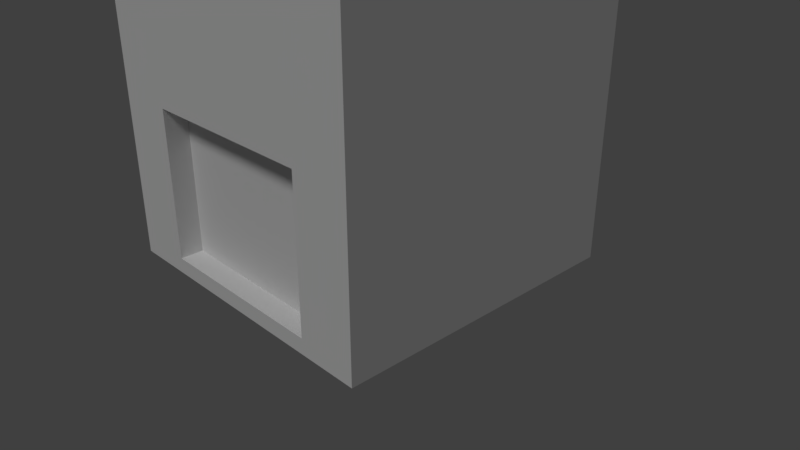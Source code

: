 # Source: Blend.blend  (saved by Blender 2.78.0; exported with 4.5.12 LTS)
import bpy
from mathutils import Matrix  # noqa: F401  (used for matrix-valued properties, if any)

bpy.ops.wm.read_factory_settings(use_empty=True)
scene = bpy.context.scene
scene.name = 'Scene'

# ---- collections
col_collection_1 = bpy.data.collections.new('Collection 1'); scene.collection.children.link(col_collection_1)
col_collection_5 = bpy.data.collections.new('Collection 5'); scene.collection.children.link(col_collection_5)

# ---- materials (node trees are filled in below, after node groups)
mat_tree2material = bpy.data.materials.new('Tree2Material')
mat_tree2material.alpha_threshold = 0.0
mat_tree2material.use_transparent_shadow = False
mat_tree2material.roughness = 0.5
mat_tree2material.specular_intensity = 0.0
mat_tree1material = bpy.data.materials.new('Tree1Material')
mat_tree1material.alpha_threshold = 0.0
mat_tree1material.use_transparent_shadow = False
mat_tree1material.roughness = 0.5
mat_tree1material.specular_intensity = 0.0
mat_towermaterial = bpy.data.materials.new('TowerMaterial')
mat_towermaterial.alpha_threshold = 0.0
mat_towermaterial.use_transparent_shadow = False
mat_towermaterial.roughness = 0.5
mat_towermaterial.specular_intensity = 0.0
mat_towermaterial.line_color = (0.0, 0.0, 0.0, 1.0)
mat_playercolor = bpy.data.materials.new('PlayerColor')
mat_playercolor.alpha_threshold = 0.0
mat_playercolor.use_transparent_shadow = False
mat_playercolor.diffuse_color = (0.504, 0.02376, 0.02376, 1.0)
mat_playercolor.roughness = 0.5
mat_playercolor.specular_intensity = 0.0
mat_hex = bpy.data.materials.new('Hex')
mat_hex.alpha_threshold = 0.0
mat_hex.use_transparent_shadow = False
mat_hex.roughness = 0.5
mat_hex.specular_intensity = 0.0
mat_stonematerial = bpy.data.materials.new('StoneMaterial')
mat_stonematerial.alpha_threshold = 0.0
mat_stonematerial.use_transparent_shadow = False
mat_stonematerial.roughness = 0.5
mat_stonematerial.specular_intensity = 0.0

# ---- material node trees

# ---- world
world_world = bpy.data.worlds.new('World'); scene.world = world_world
world_world.color = (0.05088, 0.05088, 0.05088)
world_world.use_sun_shadow = False
world_world.sun_shadow_jitter_overblur = 0.0
world_world.cycles.sampling_method = 'MANUAL'

# ---- cameras
cam_camera = bpy.data.cameras.new('Camera')
cam_camera.clip_end = 100.0
cam_camera.lens = 35.0
cam_camera.sensor_width = 32.0
cam_camera.sensor_height = 18.0
cam_camera.ortho_scale = 7.314
cam_camera.dof.focus_distance = 0.0
cam_camera.dof.aperture_fstop = 128.0

# ---- lights
light_lamp = bpy.data.lights.new('Lamp', 'SUN')
light_lamp.transmission_factor = 0.0
light_lamp.cutoff_distance = 30.0
light_lamp.angle = 0.1993
light_lamp.energy = 1.0
light_lamp.shadow_buffer_clip_start = 1.001
light_lamp.shadow_soft_size = 0.1
light_lamp.shadow_cascade_max_distance = 1000.0

# ---- meshes
me_cube_003 = bpy.data.meshes.new('Cube.003')
me_cube_003.from_pydata([(-0.15, -0.15, 0.0), (-0.15, -0.15, 1.136), (-0.15, 0.15, 0.0), (-0.15, 0.15, 1.136), (0.15, -0.15, 0.0), (0.15, -0.15, 1.136), (0.15, 0.15, 0.0), (0.15, 0.15, 1.136), (0.1289, 0.01505, 1.986), (0.1289, 0.2851, 1.986), (0.3989, 0.2851, 1.986), (0.3989, 0.01505, 1.986), (-0.3699, 0.02855, 2.676), (-0.3699, 0.2716, 2.676), (-0.1269, 0.2716, 2.676), (-0.1269, 0.02855, 2.676), (-0.5015, 0.3955, 3.242), (-0.5015, 0.5656, 3.242), (-0.3314, 0.5656, 3.242), (-0.3314, 0.3955, 3.242), (0.15, -0.08782, 1.695), (-0.15, -0.08782, 1.695), (0.3989, -0.135, 1.95), (0.1289, -0.135, 1.95), (0.15, -0.7321, 2.146), (-0.15, -0.7321, 2.146), (0.3989, -0.7793, 2.401), (0.1289, -0.7793, 2.401), (-0.15, 0.2713, 1.303), (-0.15, 0.2713, 1.044), (0.15, 0.2713, 1.044), (0.15, 0.2713, 1.303), (-0.075, 0.8752, 1.554), (-0.075, 0.8752, 1.425), (0.075, 0.8752, 1.425), (0.075, 0.8752, 1.554), (0.1289, 0.2851, 1.986), (0.3989, 0.2851, 1.986), (-0.3699, 0.2716, 2.676), (-0.1269, 0.2716, 2.676), (-0.2281, -0.1424, 1.613), (-0.2281, 0.1576, 1.613), (0.0509, 0.02263, 1.968), (0.0509, 0.2926, 1.968), (-0.3292, 0.0151, 1.93), (-0.3292, 0.1051, 1.93), (-0.2761, 0.06461, 2.054), (-0.2761, 0.1456, 2.054), (-0.9073, 0.0151, 1.993), (-0.9073, 0.1051, 1.993), (-0.8541, 0.06461, 2.117), (-0.8541, 0.1456, 2.117), (-0.8784, 2.484e-09, 1.624), (-0.5166, -0.2629, 1.901), (-1.017, -0.4253, 1.901), (-1.326, 2.484e-09, 1.901), (-1.017, 0.4253, 1.901), (-0.5166, 0.2629, 1.901), (-0.7402, -0.4253, 2.348), (-1.24, -0.2629, 2.348), (-1.24, 0.2629, 2.348), (-0.7402, 0.4253, 2.348), (-0.4312, 2.484e-09, 2.348), (-0.8784, 2.484e-09, 2.624), (-0.02063, 0.9796, 1.011), (0.3412, 0.7167, 1.288), (-0.1588, 0.5543, 1.288), (-0.4678, 0.9796, 1.288), (-0.1588, 1.405, 1.288), (0.3412, 1.242, 1.288), (0.1176, 0.5543, 1.735), (-0.3824, 0.7167, 1.735), (-0.3824, 1.242, 1.735), (0.1176, 1.405, 1.735), (0.4266, 0.9796, 1.735), (-0.02063, 0.9796, 2.011), (0.09143, -1.008, 1.578), (0.6341, -1.402, 1.993), (-0.1159, -1.646, 1.993), (-0.5794, -1.008, 1.993), (-0.1159, -0.3698, 1.993), (0.6341, -0.6135, 1.993), (0.2987, -1.646, 2.664), (-0.4513, -1.402, 2.664), (-0.4513, -0.6135, 2.664), (0.2987, -0.3698, 2.664), (0.7622, -1.008, 2.664), (0.09143, -1.008, 3.078), (-0.382, 0.2831, 2.321), (0.1607, -0.1112, 2.736), (-0.5893, -0.3549, 2.736), (-1.053, 0.2831, 2.736), (-0.5893, 0.9211, 2.736), (0.1607, 0.6774, 2.736), (-0.1747, -0.3549, 3.407), (-0.9247, -0.1112, 3.407), (-0.9247, 0.6774, 3.407), (-0.1747, 0.9211, 3.407), (0.2888, 0.2831, 3.407), (-0.382, 0.2831, 3.821)], [], [(0, 1, 3, 2), (7, 6, 30, 31), (6, 7, 5, 4), (4, 5, 1, 0), (2, 6, 4, 0), (9, 3, 41, 43), (8, 11, 15, 12), (11, 8, 23, 22), (7, 3, 9, 10), (5, 7, 10, 11), (15, 14, 18, 19), (9, 13, 38, 36), (11, 10, 14, 15), (9, 8, 12, 13), (18, 17, 16, 19), (13, 12, 16, 17), (12, 15, 19, 16), (14, 13, 17, 18), (20, 22, 26, 24), (1, 5, 20, 21), (5, 11, 22, 20), (8, 1, 21, 23), (25, 24, 26, 27), (22, 23, 27, 26), (23, 21, 25, 27), (21, 20, 24, 25), (31, 30, 34, 35), (6, 2, 29, 30), (3, 7, 31, 28), (2, 3, 28, 29), (33, 32, 35, 34), (30, 29, 33, 34), (28, 31, 35, 32), (29, 28, 32, 33), (37, 36, 38, 39), (10, 9, 36, 37), (14, 10, 37, 39), (13, 14, 39, 38), (43, 41, 45, 47), (3, 1, 40, 41), (1, 8, 42, 40), (8, 9, 43, 42), (44, 46, 50, 48), (42, 43, 47, 46), (40, 42, 46, 44), (41, 40, 44, 45), (49, 48, 50, 51), (45, 44, 48, 49), (47, 45, 49, 51), (46, 47, 51, 50), (52, 53, 54), (53, 52, 57), (52, 54, 55), (52, 55, 56), (52, 56, 57), (53, 57, 62), (54, 53, 58), (55, 54, 59), (56, 55, 60), (57, 56, 61), (53, 62, 58), (54, 58, 59), (55, 59, 60), (56, 60, 61), (57, 61, 62), (58, 62, 63), (59, 58, 63), (60, 59, 63), (61, 60, 63), (62, 61, 63), (64, 65, 66), (65, 64, 69), (64, 66, 67), (64, 67, 68), (64, 68, 69), (65, 69, 74), (66, 65, 70), (67, 66, 71), (68, 67, 72), (69, 68, 73), (65, 74, 70), (66, 70, 71), (67, 71, 72), (68, 72, 73), (69, 73, 74), (70, 74, 75), (71, 70, 75), (72, 71, 75), (73, 72, 75), (74, 73, 75), (76, 77, 78), (77, 76, 81), (76, 78, 79), (76, 79, 80), (76, 80, 81), (77, 81, 86), (78, 77, 82), (79, 78, 83), (80, 79, 84), (81, 80, 85), (77, 86, 82), (78, 82, 83), (79, 83, 84), (80, 84, 85), (81, 85, 86), (82, 86, 87), (83, 82, 87), (84, 83, 87), (85, 84, 87), (86, 85, 87), (88, 89, 90), (89, 88, 93), (88, 90, 91), (88, 91, 92), (88, 92, 93), (89, 93, 98), (90, 89, 94), (91, 90, 95), (92, 91, 96), (93, 92, 97), (89, 98, 94), (90, 94, 95), (91, 95, 96), (92, 96, 97), (93, 97, 98), (94, 98, 99), (95, 94, 99), (96, 95, 99), (97, 96, 99), (98, 97, 99)])
_uv = me_cube_003.uv_layers.new(name='UVMap')
_uv.uv.foreach_set('vector', [0.2096, 0.0, 0.2941, 0.1699, 0.2496, 0.1923, 0.1651, 0.02248, 0.1141, 0.3511, 0.09156, 0.5393, 0.09226, 0.3639, 0.09738, 0.321, 0.09156, 0.5393, 0.1141, 0.3511, 0.1635, 0.3571, 0.141, 0.5454, 0.7878, 0.3159, 0.7637, 0.5039, 0.7144, 0.4977, 0.7384, 0.3097, 0.3618, 0.2136, 0.4073, 0.2125, 0.4073, 0.2627, 0.3618, 0.2637, 0.6987, 0.4839, 0.5526, 0.4504, 0.6301, 0.4295, 0.6945, 0.4714, 0.9192, 0.2516, 0.9583, 0.2296, 0.9376, 0.3733, 0.9025, 0.3931, 0.7925, 0.9568, 0.7478, 0.9559, 0.7483, 0.9303, 0.7931, 0.9312, 0.5574, 0.5003, 0.5526, 0.4504, 0.6987, 0.4839, 0.703, 0.5288, 0.1635, 0.3571, 0.1141, 0.3511, 0.1096, 0.2044, 0.1541, 0.2098, 0.1635, 0.1019, 0.1234, 0.09698, 0.0854, 0.0, 0.1134, 0.003436, 0.0, 0.0, 0.0, 0.0, 0.0, 0.0, 0.0, 0.0, 0.1541, 0.2098, 0.1096, 0.2044, 0.1234, 0.09698, 0.1635, 0.1019, 0.5436, 0.8553, 0.4988, 0.8559, 0.5033, 0.7329, 0.5436, 0.7324, 0.3898, 0.2637, 0.3898, 0.2922, 0.3618, 0.2923, 0.3618, 0.2638, 0.5188, 0.8949, 0.5526, 0.8726, 0.5526, 0.9844, 0.529, 1.0, 0.9025, 0.3931, 0.9376, 0.3733, 0.9583, 0.4752, 0.9337, 0.4891, 0.9547, 0.1103, 0.9942, 0.118, 0.9942, 0.2173, 0.9665, 0.2119, 0.7006, 0.8582, 0.6681, 0.8251, 0.6681, 0.6936, 0.7006, 0.7268, 0.7144, 0.4977, 0.7637, 0.5039, 0.7523, 0.5972, 0.703, 0.591, 0.7637, 0.5039, 0.7878, 0.652, 0.7875, 0.6439, 0.7523, 0.5972, 0.1627, 0.7273, 0.1635, 0.8787, 0.1339, 0.7896, 0.1635, 0.7351, 0.3618, 0.3082, 0.3283, 0.2711, 0.3316, 0.2125, 0.3618, 0.2459, 0.7931, 0.9312, 0.7483, 0.9303, 0.7483, 0.831, 0.7931, 0.8319, 0.7483, 0.9303, 0.703, 0.9328, 0.703, 0.8335, 0.7483, 0.831, 0.6296, 0.8865, 0.6731, 0.8726, 0.6731, 0.981, 0.6296, 0.9949, 0.09738, 0.321, 0.09226, 0.3639, 0.0, 0.2896, 0.002561, 0.2682, 0.1121, 0.5455, 0.1618, 0.5454, 0.1618, 0.721, 0.1121, 0.7212, 0.4073, 0.2636, 0.4073, 0.2134, 0.4365, 0.2125, 0.4365, 0.2627, 0.1651, 0.02248, 0.2496, 0.1923, 0.2439, 0.2263, 0.2247, 0.1877, 0.3898, 0.2638, 0.4113, 0.2637, 0.4113, 0.2888, 0.3898, 0.2889, 0.9547, 0.0, 1.0, 0.005099, 1.0, 0.1103, 0.9773, 0.1078, 0.9935, 0.757, 0.9438, 0.757, 0.9569, 0.652, 0.9818, 0.652, 0.2247, 0.1877, 0.2439, 0.2263, 0.1731, 0.3097, 0.1635, 0.2903, 0.979, 0.9641, 0.9436, 0.9366, 0.9471, 0.7942, 0.979, 0.8189, 0.0, 0.0, 0.0, 0.0, 0.0, 0.0, 0.0, 0.0, 0.0, 0.0, 0.0, 0.0, 0.0, 0.0, 0.0, 0.0, 0.0, 0.0, 0.0, 0.0, 0.0, 0.0, 0.0, 0.0, 0.6945, 0.4714, 0.6301, 0.4295, 0.68, 0.4068, 0.7018, 0.4139, 0.2496, 0.1923, 0.2941, 0.1699, 0.3283, 0.2412, 0.2838, 0.2637, 0.7029, 0.6936, 0.5526, 0.6936, 0.5594, 0.6823, 0.632, 0.6561, 0.8741, 0.3058, 0.8297, 0.3031, 0.8295, 0.29, 0.874, 0.2928, 0.5852, 0.6239, 0.5622, 0.626, 0.5823, 0.5309, 0.6053, 0.5288, 0.874, 0.2928, 0.8295, 0.29, 0.8557, 0.2365, 0.8691, 0.2373, 0.632, 0.6561, 0.5594, 0.6823, 0.5622, 0.626, 0.5852, 0.6239, 0.2838, 0.2637, 0.3283, 0.2412, 0.3283, 0.2996, 0.3149, 0.3063, 0.4255, 0.286, 0.4113, 0.2906, 0.4127, 0.2679, 0.4255, 0.2637, 0.4365, 0.2125, 0.4514, 0.2128, 0.4514, 0.3056, 0.4365, 0.3054, 0.7018, 0.4139, 0.68, 0.4068, 0.6812, 0.3097, 0.703, 0.3169, 0.8691, 0.2373, 0.8557, 0.2365, 0.8608, 0.1397, 0.8741, 0.1405, 0.871, 0.8739, 0.8185, 0.8604, 0.8663, 0.7942, 0.8663, 0.7636, 0.8185, 0.716, 0.8712, 0.6757, 0.871, 0.8739, 0.8663, 0.7942, 0.9436, 0.8267, 0.871, 0.8739, 0.9436, 0.8267, 0.9436, 0.913, 0.871, 0.8739, 0.9436, 0.913, 0.8663, 0.9338, 0.8663, 0.7636, 0.8712, 0.6757, 0.9438, 0.724, 0.6296, 0.907, 0.6296, 0.992, 0.5568, 0.9548, 0.9131, 0.5597, 0.9152, 0.4891, 0.9878, 0.5158, 0.9152, 0.6315, 0.9131, 0.5597, 0.9878, 0.6038, 0.4411, 0.9937, 0.4444, 0.9123, 0.5176, 0.9595, 0.8663, 0.7636, 0.9438, 0.724, 0.9358, 0.7942, 0.6296, 0.907, 0.5568, 0.9548, 0.5526, 0.8726, 0.9131, 0.5597, 0.9878, 0.5158, 0.9878, 0.6038, 0.4444, 0.9123, 0.5176, 0.8741, 0.5176, 0.9595, 0.8712, 0.6757, 0.9438, 0.652, 0.9438, 0.724, 0.1338, 0.7865, 0.1338, 0.8743, 0.07028, 0.8333, 0.05112, 0.7589, 0.1338, 0.7865, 0.07028, 0.8333, 0.0, 0.8296, 0.05112, 0.7589, 0.07028, 0.8333, 0.05112, 0.9009, 0.0, 0.8296, 0.07028, 0.8333, 0.1338, 0.8743, 0.05112, 0.9009, 0.07028, 0.8333, 0.8821, 0.07979, 0.8295, 0.06622, 0.8773, 0.0, 0.8356, 0.6007, 0.7878, 0.5531, 0.8405, 0.5128, 0.8821, 0.07979, 0.8773, 0.0, 0.9547, 0.03254, 0.8821, 0.07979, 0.9547, 0.03254, 0.9547, 0.1189, 0.8821, 0.07979, 0.9547, 0.1189, 0.8773, 0.1397, 0.8356, 0.6007, 0.8405, 0.5128, 0.9131, 0.5611, 0.3551, 0.904, 0.3551, 0.989, 0.2823, 0.9517, 0.2781, 0.7978, 0.2803, 0.7273, 0.3529, 0.754, 0.2803, 0.8696, 0.2781, 0.7978, 0.3529, 0.842, 0.3647, 0.9937, 0.368, 0.9123, 0.4411, 0.9595, 0.8356, 0.6007, 0.9131, 0.5611, 0.9052, 0.6312, 0.3551, 0.904, 0.2823, 0.9517, 0.2781, 0.8696, 0.2781, 0.7978, 0.3529, 0.754, 0.3529, 0.842, 0.368, 0.9123, 0.4411, 0.8741, 0.4411, 0.9595, 0.8405, 0.5128, 0.9131, 0.4891, 0.9131, 0.5611, 0.4159, 0.7324, 0.4988, 0.7591, 0.4408, 0.8077, 0.3647, 0.8035, 0.4159, 0.7324, 0.4408, 0.8077, 0.4159, 0.8741, 0.3647, 0.8035, 0.4408, 0.8077, 0.4988, 0.8467, 0.4159, 0.8741, 0.4408, 0.8077, 0.4988, 0.7591, 0.4988, 0.8467, 0.4408, 0.8077, 0.2484, 0.6033, 0.2367, 0.5222, 0.3552, 0.5506, 0.4365, 0.477, 0.3647, 0.4057, 0.4438, 0.3452, 0.2484, 0.6033, 0.3552, 0.5506, 0.3552, 0.6774, 0.2484, 0.6033, 0.3552, 0.6774, 0.2367, 0.7273, 0.2484, 0.6033, 0.2367, 0.7273, 0.1635, 0.6313, 0.4365, 0.477, 0.4438, 0.3452, 0.5526, 0.4177, 0.8185, 0.7036, 0.8185, 0.831, 0.7092, 0.7752, 0.7174, 0.1059, 0.7206, 0.0, 0.8295, 0.04009, 0.7206, 0.2135, 0.7174, 0.1059, 0.8295, 0.1721, 0.7878, 0.4891, 0.7927, 0.367, 0.9025, 0.4378, 0.4365, 0.477, 0.5526, 0.4177, 0.5407, 0.5229, 0.8185, 0.7036, 0.7092, 0.7752, 0.703, 0.652, 0.7174, 0.1059, 0.8295, 0.04009, 0.8295, 0.1721, 0.7927, 0.367, 0.9025, 0.3097, 0.9025, 0.4378, 0.4438, 0.3452, 0.5526, 0.3097, 0.5526, 0.4177, 0.2403, 0.3097, 0.3647, 0.3497, 0.2777, 0.4226, 0.1635, 0.4163, 0.2403, 0.3097, 0.2777, 0.4226, 0.2403, 0.5222, 0.1635, 0.4163, 0.2777, 0.4226, 0.3647, 0.481, 0.2403, 0.5222, 0.2777, 0.4226, 0.3647, 0.3497, 0.3647, 0.481, 0.2777, 0.4226, 0.4435, 0.6425, 0.3647, 0.6222, 0.4364, 0.5229, 0.6013, 0.1673, 0.5295, 0.096, 0.6086, 0.03558, 0.4435, 0.6425, 0.4364, 0.5229, 0.5524, 0.5717, 0.4435, 0.6425, 0.5524, 0.5717, 0.5524, 0.7012, 0.4435, 0.6425, 0.5524, 0.7012, 0.4364, 0.7324, 0.6013, 0.1673, 0.6086, 0.03558, 0.7174, 0.108, 0.6681, 0.7452, 0.6681, 0.8726, 0.5589, 0.8168, 0.0, 0.6512, 0.003221, 0.5454, 0.1121, 0.5854, 0.003221, 0.7589, 0.0, 0.6512, 0.1121, 0.7174, 0.1635, 0.9067, 0.1684, 0.7845, 0.2781, 0.8554, 0.6013, 0.1673, 0.7174, 0.108, 0.7055, 0.2132, 0.6681, 0.7452, 0.5589, 0.8168, 0.5526, 0.6936, 0.0, 0.6512, 0.1121, 0.5854, 0.1121, 0.7174, 0.1684, 0.7845, 0.2781, 0.7273, 0.2781, 0.8554, 0.6086, 0.03558, 0.7174, 0.0, 0.7174, 0.108, 0.4051, 0.0, 0.5295, 0.04004, 0.4425, 0.113, 0.3283, 0.1066, 0.4051, 0.0, 0.4425, 0.113, 0.4051, 0.2125, 0.3283, 0.1066, 0.4425, 0.113, 0.5295, 0.1714, 0.4051, 0.2125, 0.4425, 0.113, 0.5295, 0.04004, 0.5295, 0.1714, 0.4425, 0.113])
me_cube_003.materials.append(mat_tree2material)
me_cube_003.use_remesh_preserve_volume = False
me_cube_003.use_remesh_preserve_attributes = False
me_cube_003.use_mirror_vertex_groups = False
me_cube_003.use_paint_bone_selection = False
me_cube_003.use_paint_mask = True
me_cube_003.update()
me_cube_002 = bpy.data.meshes.new('Cube.002')
me_cube_002.from_pydata([(0.0, 1.0, 0.5), (1.0, -4.371e-08, 0.5), (-8.742e-08, -1.0, 0.5), (-1.0, 1.192e-08, 0.5), (0.0, 0.0, 2.0), (-2.98e-09, 0.75, 1.513), (0.75, -3.517e-08, 1.513), (-6.855e-08, -0.75, 1.513), (-0.75, 6.56e-09, 1.513), (-2.98e-09, -2.384e-09, 2.638), (-5.364e-09, 0.5625, 2.325), (0.5625, -2.915e-08, 2.325), (-5.454e-08, -0.5625, 2.325), (-0.5625, 2.148e-09, 2.325), (-5.364e-09, -4.559e-09, 3.168), (-7.272e-09, 0.4219, 2.881), (0.4219, -2.198e-08, 2.881), (-4.415e-08, -0.4219, 2.881), (-0.4219, 1.491e-09, 2.881), (-7.272e-09, -3.54e-09, 3.514), (-0.25, -0.25, 0.0), (-0.25, -0.25, 0.5), (-0.25, 0.25, 0.0), (-0.25, 0.25, 0.5), (0.25, -0.25, 0.0), (0.25, -0.25, 0.5), (0.25, 0.25, 0.0), (0.25, 0.25, 0.5)], [], [(0, 4, 1), (1, 4, 2), (2, 4, 3), (3, 4, 0), (0, 1, 2, 3), (5, 9, 6), (6, 9, 7), (7, 9, 8), (8, 9, 5), (5, 6, 7, 8), (10, 14, 11), (11, 14, 12), (12, 14, 13), (13, 14, 10), (10, 11, 12, 13), (15, 19, 16), (16, 19, 17), (17, 19, 18), (18, 19, 15), (15, 16, 17, 18), (20, 21, 23, 22), (22, 23, 27, 26), (26, 27, 25, 24), (24, 25, 21, 20), (22, 26, 24, 20), (27, 23, 21, 25)])
_uv = me_cube_002.uv_layers.new(name='UVMap')
_uv.uv.foreach_set('vector', [0.5845, 0.5708, 0.7615, 0.3032, 0.7615, 0.6897, 0.0, 0.7504, 0.2127, 0.4288, 0.2127, 0.7504, 0.3191, 0.4288, 0.0, 0.2144, 0.3191, 0.2144, 0.3191, 0.2144, 0.0, 0.2144, 0.3191, 0.0, 0.6199, 0.0, 0.6199, 0.3032, 0.3191, 0.3032, 0.3191, 2.556e-08, 0.9211, 0.5444, 0.9211, 0.7856, 0.7615, 0.5444, 0.7615, 0.5444, 0.9211, 0.3032, 0.9211, 0.5444, 0.5845, 0.3032, 0.5845, 0.5931, 0.4518, 0.3924, 0.4518, 0.3924, 0.5845, 0.5931, 0.3191, 0.4816, 0.5447, 0.5931, 0.5447, 0.8205, 0.3191, 0.8205, 0.3191, 0.5931, 0.1493, 0.9313, 0.269, 0.7504, 0.269, 0.9313, 0.3123, 0.4288, 0.3123, 0.6462, 0.2127, 0.4957, 0.819, 0.0, 0.819, 0.2174, 0.7194, 0.0669, 0.7194, 0.0669, 0.819, 0.2174, 0.6199, 0.1338, 0.5845, 0.8603, 0.5845, 0.6897, 0.7537, 0.6897, 0.7537, 0.8603, 0.9087, 0.0, 0.9087, 0.1357, 0.819, 0.0, 0.8936, 0.1357, 0.8936, 0.2987, 0.819, 0.1858, 0.1493, 0.7504, 0.1493, 0.9135, 0.07466, 0.8006, 0.07466, 0.8006, 0.1493, 0.9135, 0.0, 0.8507, 0.8884, 0.7856, 0.8884, 0.9135, 0.7615, 0.9135, 0.7615, 0.7856, 0.9948, 0.8928, 0.8884, 0.8928, 0.8884, 0.7856, 0.9948, 0.7856, 0.4254, 0.9277, 0.4254, 0.8205, 0.5318, 0.8205, 0.5318, 0.9277, 0.4254, 0.8205, 0.4254, 0.9277, 0.3191, 0.9277, 0.3191, 0.8205, 0.5845, 0.9675, 0.5845, 0.8603, 0.6909, 0.8603, 0.6909, 0.9675, 0.8936, 0.2429, 0.8936, 0.1357, 1.0, 0.1357, 1.0, 0.2429, 0.9948, 0.8928, 0.9948, 1.0, 0.8884, 1.0, 0.8884, 0.8928])
me_cube_002.materials.append(mat_tree1material)
me_cube_002.use_remesh_preserve_volume = False
me_cube_002.use_remesh_preserve_attributes = False
me_cube_002.use_mirror_vertex_groups = False
me_cube_002.use_paint_bone_selection = False
me_cube_002.use_paint_mask = True
me_cube_002.update()
me_cube_001 = bpy.data.meshes.new('Cube.001')
me_cube_001.from_pydata([(-2.0, -2.0, 0.0), (-2.0, -2.0, 6.0), (-2.0, 2.0, 0.0), (-2.0, 2.0, 6.0), (2.0, -2.0, 0.0), (2.0, -2.0, 6.0), (2.0, 2.0, 0.0), (2.0, 2.0, 6.0), (-1.8, -1.8, 6.0), (-1.8, 1.8, 6.0), (1.8, 1.8, 6.0), (1.8, -1.8, 6.0), (-2.0, -2.0, 6.5), (-2.0, 2.0, 6.5), (2.0, 2.0, 6.5), (2.0, -2.0, 6.5), (-1.8, -1.8, 6.5), (-1.8, 1.8, 6.5), (1.8, 1.8, 6.5), (1.8, -1.8, 6.5), (-1.539, 2.0, 6.5), (-1.539, -2.0, 6.5), (-1.539, 1.8, 6.5), (-1.539, -1.8, 6.5), (-1.052, 2.0, 6.5), (-1.051, 1.8, 6.5), (-1.032, -2.0, 6.5), (-1.033, -1.8, 6.5), (-0.512, 2.0, 6.5), (-0.5082, 1.8, 6.5), (-0.4357, -2.0, 6.5), (-0.4395, -1.8, 6.5), (-0.06116, 2.0, 6.5), (-0.0522, 1.8, 6.5), (0.1179, -2.0, 6.5), (0.109, -1.8, 6.5), (0.5686, 2.0, 6.5), (0.5738, 1.8, 6.5), (0.6712, -2.0, 6.5), (0.6661, -1.8, 6.5), (1.105, 2.0, 6.5), (1.111, 1.8, 6.5), (1.226, -2.0, 6.5), (1.22, -1.8, 6.5), (1.105, 2.0, 6.8), (2.0, 2.0, 6.8), (-1.539, -2.0, 6.8), (1.111, 1.8, 6.8), (-1.539, -1.8, 6.8), (1.8, -1.8, 6.8), (-1.539, 2.0, 6.8), (-1.539, 1.8, 6.8), (-0.4357, -2.0, 6.8), (-1.032, -2.0, 6.8), (-0.4395, -1.8, 6.8), (-1.033, -1.8, 6.8), (-1.052, 2.0, 6.8), (-1.051, 1.8, 6.8), (-0.512, 2.0, 6.8), (-0.5082, 1.8, 6.8), (0.6712, -2.0, 6.8), (0.1179, -2.0, 6.8), (0.6661, -1.8, 6.8), (0.109, -1.8, 6.8), (-0.06116, 2.0, 6.8), (-0.0522, 1.8, 6.8), (0.5686, 2.0, 6.8), (0.5738, 1.8, 6.8), (1.226, -2.0, 6.8), (1.22, -1.8, 6.8), (-2.0, 1.612, 6.5), (2.0, 1.593, 6.5), (-1.8, 1.611, 6.5), (1.8, 1.594, 6.5), (2.0, 1.072, 6.5), (1.8, 1.072, 6.5), (-2.0, 1.077, 6.5), (-1.8, 1.076, 6.5), (2.0, 0.5037, 6.5), (1.8, 0.5024, 6.5), (-2.0, 0.4777, 6.5), (-1.8, 0.479, 6.5), (2.0, -0.1643, 6.5), (1.8, -0.1647, 6.5), (-2.0, -0.1728, 6.5), (-1.8, -0.1724, 6.5), (2.0, -0.8367, 6.5), (1.8, -0.8379, 6.5), (-2.0, -0.8593, 6.5), (-1.8, -0.8582, 6.5), (2.0, -1.353, 6.5), (1.8, -1.353, 6.5), (-2.0, -1.353, 6.5), (-1.8, -1.353, 6.5), (-2.0, 1.612, 6.8), (-2.0, 2.0, 6.8), (2.0, -1.353, 6.8), (2.0, -2.0, 6.8), (-1.8, 1.611, 6.8), (-1.8, 1.8, 6.8), (1.8, -1.353, 6.8), (1.8, 1.8, 6.8), (-2.0, -2.0, 6.8), (-1.8, -1.8, 6.8), (2.0, 1.593, 6.8), (1.8, 1.594, 6.8), (-2.0, 0.4777, 6.8), (-2.0, 1.077, 6.8), (-1.8, 0.479, 6.8), (-1.8, 1.076, 6.8), (2.0, 1.072, 6.8), (1.8, 1.072, 6.8), (2.0, 0.5037, 6.8), (1.8, 0.5024, 6.8), (-2.0, -0.8593, 6.8), (-2.0, -0.1728, 6.8), (-1.8, -0.8582, 6.8), (-1.8, -0.1724, 6.8), (2.0, -0.1643, 6.8), (1.8, -0.1647, 6.8), (2.0, -0.8367, 6.8), (1.8, -0.8379, 6.8), (-2.0, -1.353, 6.8), (-1.8, -1.353, 6.8), (-1.201, -2.0, 0.2042), (-1.201, -2.0, 2.125), (1.201, -2.0, 2.125), (1.201, -2.0, 0.2042), (-1.201, -1.701, 0.2042), (-1.201, -1.701, 2.125), (1.201, -1.701, 2.125), (1.201, -1.701, 0.2042)], [], [(0, 1, 3, 2), (2, 3, 7, 6), (6, 7, 5, 4), (4, 5, 126, 127), (2, 6, 4, 0), (5, 7, 14, 71, 74, 78, 82, 86, 90, 15), (10, 9, 8, 11), (8, 9, 17, 72, 77, 81, 85, 89, 93, 16), (10, 11, 19, 91, 87, 83, 79, 75, 73, 18), (7, 3, 13, 20, 24, 28, 32, 36, 40, 14), (17, 22, 51, 99), (90, 91, 100, 96), (76, 80, 106, 107), (38, 39, 62, 60), (11, 8, 16, 23, 27, 31, 35, 39, 43, 19), (9, 10, 18, 41, 37, 33, 29, 25, 22, 17), (3, 1, 12, 92, 88, 84, 80, 76, 70, 13), (1, 5, 15, 42, 38, 34, 30, 26, 21, 12), (12, 21, 46, 102), (24, 20, 22, 25), (21, 26, 27, 23), (20, 13, 95, 50), (25, 29, 59, 57), (32, 28, 29, 33), (30, 34, 35, 31), (28, 24, 56, 58), (14, 40, 44, 45), (40, 36, 37, 41), (38, 42, 43, 39), (33, 37, 67, 65), (50, 95, 99, 51), (68, 97, 49, 69), (102, 46, 48, 103), (58, 56, 57, 59), (53, 52, 54, 55), (66, 64, 65, 67), (61, 60, 62, 63), (45, 44, 47, 101), (37, 36, 66, 67), (41, 18, 101, 47), (30, 31, 54, 52), (29, 28, 58, 59), (21, 23, 48, 46), (23, 16, 103, 48), (22, 20, 50, 51), (42, 15, 97, 68), (19, 43, 69, 49), (34, 38, 60, 61), (43, 42, 68, 69), (39, 35, 63, 62), (26, 30, 52, 53), (40, 41, 47, 44), (35, 34, 61, 63), (31, 27, 55, 54), (32, 33, 65, 64), (27, 26, 53, 55), (36, 32, 64, 66), (24, 25, 57, 56), (74, 71, 73, 75), (89, 85, 117, 116), (70, 76, 77, 72), (93, 92, 122, 123), (15, 90, 96, 97), (82, 78, 79, 83), (80, 84, 85, 81), (84, 88, 114, 115), (16, 93, 123, 103), (90, 86, 87, 91), (88, 92, 93, 89), (92, 12, 102, 122), (104, 45, 101, 105), (122, 102, 103, 123), (95, 94, 98, 99), (112, 110, 111, 113), (107, 106, 108, 109), (120, 118, 119, 121), (115, 114, 116, 117), (97, 96, 100, 49), (85, 84, 115, 117), (72, 17, 99, 98), (81, 77, 109, 108), (82, 83, 119, 118), (77, 76, 107, 109), (86, 82, 118, 120), (91, 19, 49, 100), (74, 75, 111, 110), (83, 87, 121, 119), (78, 74, 110, 112), (17, 13, 95, 99), (75, 79, 113, 111), (14, 18, 101, 45), (71, 14, 45, 104), (88, 89, 116, 114), (19, 15, 97, 49), (87, 86, 120, 121), (12, 16, 103, 102), (80, 81, 108, 106), (18, 73, 105, 101), (79, 78, 112, 113), (73, 71, 104, 105), (13, 70, 94, 95), (70, 72, 98, 94), (126, 125, 129, 130), (1, 0, 124, 125), (0, 4, 127, 124), (5, 1, 125, 126), (131, 130, 129, 128), (127, 126, 130, 131), (124, 127, 131, 128), (125, 124, 128, 129)])
me_cube_001.polygons.foreach_set('material_index', [0, 0, 0, 0, 0, 1, 0, 1, 1, 1, 0, 0, 0, 0, 1, 1, 1, 1, 0, 0, 0, 0, 0, 0, 0, 0, 0, 0, 0, 0, 0, 0, 0, 0, 0, 0, 0, 0, 0, 0, 0, 0, 0, 0, 0, 0, 0, 0, 0, 0, 0, 0, 0, 0, 0, 0, 0, 0, 0, 0, 0, 0, 0, 0, 0, 0, 0, 0, 0, 0, 0, 0, 0, 0, 0, 0, 0, 0, 0, 0, 0, 0, 0, 0, 0, 0, 0, 0, 0, 0, 0, 0, 0, 0, 0, 0, 0, 0, 0, 0, 0, 0, 0, 0, 0, 0, 0, 0, 0, 0])
_uv = me_cube_001.uv_layers.new(name='UVMap')
_uv.uv.foreach_set('vector', [0.2941, 0.5, 0.2941, 0.9412, 3.506e-08, 0.9412, 0.0, 0.5, 1.841e-07, 0.5, 1.753e-08, 0.05882, 0.2941, 0.05882, 0.2941, 0.5, 0.8824, 4.759e-09, 0.8824, 0.4412, 0.5882, 0.4412, 0.5882, 0.0, 0.2941, 0.5, 0.2941, 0.05882, 0.3529, 0.3437, 0.3529, 0.485, 0.2941, 0.7941, 0.2941, 0.5, 0.5882, 0.5, 0.5882, 0.7941, 0.5882, 0.4412, 0.8824, 0.4412, 0.8824, 0.4779, 0.8524, 0.4779, 0.8141, 0.4779, 0.7723, 0.4779, 0.7232, 0.4779, 0.6738, 0.4779, 0.6358, 0.4779, 0.5882, 0.4779, 0.8529, 0.5, 0.8529, 0.7647, 0.5882, 0.7647, 0.5882, 0.5, 0.8824, 0.2795, 0.8824, 0.01478, 0.9191, 0.01478, 0.9191, 0.02864, 0.9191, 0.06798, 0.9191, 0.1119, 0.9191, 0.1598, 0.9191, 0.2102, 0.9191, 0.2466, 0.9191, 0.2795, 0.9118, 0.5, 0.9118, 0.7647, 0.875, 0.7647, 0.875, 0.7318, 0.875, 0.694, 0.875, 0.6445, 0.875, 0.5954, 0.875, 0.5535, 0.875, 0.5152, 0.875, 0.5, 0.2941, 0.05882, 1.753e-08, 0.05882, 8.765e-09, 0.02206, 0.0339, 0.02206, 0.06972, 0.02206, 0.1094, 0.02206, 0.1426, 0.02206, 0.1889, 0.02206, 0.2283, 0.02206, 0.2941, 0.02206, 0.9632, 8.765e-09, 0.9632, 0.0192, 0.9412, 0.0192, 0.9412, 0.0, 0.5625, 0.8781, 0.5478, 0.8781, 0.5478, 0.8561, 0.5625, 0.8561, 0.06789, 0.9779, 0.1119, 0.9779, 0.1119, 1.0, 0.06789, 1.0, 0.4595, 0.8601, 0.4448, 0.8601, 0.4448, 0.8381, 0.4595, 0.8381, 0.9706, 0.5, 0.9706, 0.7647, 0.9338, 0.7647, 0.9338, 0.7455, 0.9338, 0.7083, 0.9338, 0.6647, 0.9338, 0.6243, 0.9338, 0.5834, 0.9338, 0.5426, 0.9338, 0.5, 1.0, 8.765e-09, 1.0, 0.2647, 0.9632, 0.2647, 0.9632, 0.2141, 0.9632, 0.1745, 0.9632, 0.1285, 0.9632, 0.09499, 0.9632, 0.05509, 0.9632, 0.0192, 0.9632, 8.765e-09, 3.506e-08, 0.9412, 0.2941, 0.9412, 0.2941, 0.9779, 0.2465, 0.9779, 0.2102, 0.9779, 0.1598, 0.9779, 0.1119, 0.9779, 0.06789, 0.9779, 0.0285, 0.9779, 3.506e-08, 0.9779, 0.5882, 0.05882, 0.2941, 0.05882, 0.2941, 0.02206, 0.351, 0.02206, 0.3918, 0.02206, 0.4325, 0.02206, 0.4732, 0.02206, 0.5171, 0.02206, 0.5543, 0.02206, 0.5882, 0.02206, 0.5882, 0.02206, 0.5543, 0.02206, 0.5543, 3.506e-08, 0.5882, 0.0, 0.3427, 0.8281, 0.3427, 0.8639, 0.328, 0.8639, 0.328, 0.828, 0.7881, 0.8593, 0.7881, 0.822, 0.8028, 0.8221, 0.8028, 0.8593, 0.0339, 0.02206, 8.765e-09, 0.02206, 0.0, 1.402e-07, 0.0339, 7.012e-08, 0.9632, 0.05509, 0.9632, 0.09499, 0.9412, 0.09499, 0.9412, 0.05509, 0.8357, 0.8312, 0.8357, 0.8643, 0.821, 0.864, 0.821, 0.8305, 0.5036, 0.8348, 0.5036, 0.7941, 0.5183, 0.7948, 0.5183, 0.8351, 0.1094, 0.02206, 0.06972, 0.02206, 0.06972, 1.052e-07, 0.1094, 7.012e-08, 0.2941, 0.02206, 0.2283, 0.02206, 0.2283, 3.506e-08, 0.2941, 0.0, 0.5478, 0.7946, 0.5478, 0.834, 0.5331, 0.8336, 0.5331, 0.7941, 0.4889, 0.8349, 0.4889, 0.7941, 0.5036, 0.7946, 0.5036, 0.8353, 0.9632, 0.1285, 0.9632, 0.1745, 0.9412, 0.1745, 0.9412, 0.1285, 0.328, 0.828, 0.328, 0.7941, 0.3427, 0.8088, 0.3427, 0.828, 0.7734, 0.8216, 0.7734, 0.7647, 0.7881, 0.7794, 0.7881, 0.822, 0.2941, 0.7941, 0.328, 0.7941, 0.328, 0.8088, 0.3088, 0.8088, 0.5331, 0.7944, 0.5331, 0.8341, 0.5183, 0.834, 0.5183, 0.7941, 0.4448, 0.838, 0.4448, 0.7941, 0.4595, 0.7944, 0.4595, 0.8381, 0.4154, 0.8404, 0.4154, 0.7941, 0.4301, 0.7948, 0.4301, 0.8408, 0.4742, 0.8348, 0.4742, 0.7941, 0.4889, 0.7945, 0.4889, 0.8355, 0.8509, 0.7647, 0.8509, 0.8305, 0.8362, 0.8301, 0.8362, 0.7794, 0.4742, 0.8355, 0.4889, 0.8355, 0.4889, 0.8575, 0.4742, 0.8575, 0.9632, 0.2141, 0.9632, 0.2647, 0.9412, 0.2647, 0.9412, 0.2141, 0.3088, 0.8638, 0.2941, 0.8638, 0.2941, 0.8417, 0.3088, 0.8417, 0.4301, 0.8629, 0.4154, 0.8629, 0.4154, 0.8408, 0.4301, 0.8408, 0.5036, 0.8796, 0.4889, 0.8796, 0.4889, 0.8575, 0.5036, 0.8575, 0.9338, 0.7455, 0.9338, 0.7647, 0.9118, 0.7647, 0.9118, 0.7455, 0.4007, 0.842, 0.4154, 0.842, 0.4154, 0.8641, 0.4007, 0.8641, 0.351, 0.02206, 0.2941, 0.02206, 0.2941, 1.402e-07, 0.351, 1.052e-07, 0.9338, 0.5, 0.9338, 0.5426, 0.9118, 0.5426, 0.9118, 0.5, 0.4325, 0.02206, 0.3918, 0.02206, 0.3918, 1.052e-07, 0.4325, 1.052e-07, 0.5331, 0.834, 0.5478, 0.834, 0.5478, 0.8561, 0.5331, 0.8561, 0.9338, 0.5834, 0.9338, 0.6243, 0.9118, 0.6243, 0.9118, 0.5834, 0.5171, 0.02206, 0.4732, 0.02206, 0.4732, 7.012e-08, 0.5171, 3.506e-08, 0.5183, 0.8572, 0.5036, 0.8572, 0.5036, 0.8351, 0.5183, 0.8351, 0.8357, 0.8305, 0.8504, 0.8305, 0.8504, 0.8526, 0.8357, 0.8526, 0.9338, 0.6647, 0.9338, 0.7083, 0.9118, 0.7083, 0.9118, 0.6647, 0.5772, 0.8545, 0.5625, 0.8545, 0.5625, 0.8325, 0.5772, 0.8325, 0.5625, 0.8545, 0.5772, 0.8545, 0.5772, 0.8766, 0.5625, 0.8766, 0.1889, 0.02206, 0.1426, 0.02206, 0.1426, 7.012e-08, 0.1889, 7.012e-08, 0.3566, 0.8446, 0.3713, 0.8446, 0.3713, 0.8667, 0.3566, 0.8667, 0.5625, 0.8325, 0.5625, 0.7942, 0.5772, 0.7941, 0.5772, 0.8325, 0.9191, 0.2102, 0.9191, 0.1598, 0.9412, 0.1598, 0.9412, 0.2102, 0.5625, 0.7941, 0.5625, 0.8335, 0.5478, 0.8335, 0.5478, 0.7942, 0.5478, 0.8781, 0.5331, 0.8781, 0.5331, 0.8561, 0.5478, 0.8561, 0.5882, 0.4779, 0.6358, 0.4779, 0.6358, 0.5, 0.5882, 0.5, 0.4007, 0.7941, 0.4007, 0.8433, 0.386, 0.8432, 0.386, 0.7941, 0.4154, 0.7942, 0.4154, 0.842, 0.4007, 0.842, 0.4007, 0.7941, 0.1598, 0.9779, 0.2102, 0.9779, 0.2102, 1.0, 0.1598, 1.0, 0.9191, 0.2795, 0.9191, 0.2466, 0.9412, 0.2466, 0.9412, 0.2795, 0.7881, 0.822, 0.7881, 0.86, 0.7734, 0.8599, 0.7734, 0.822, 0.8175, 0.8221, 0.8175, 0.8584, 0.8028, 0.8584, 0.8028, 0.822, 0.2465, 0.9779, 0.2941, 0.9779, 0.2941, 1.0, 0.2465, 1.0, 0.821, 0.7647, 0.8509, 0.7647, 0.8362, 0.7794, 0.821, 0.7794, 0.2941, 0.8417, 0.2941, 0.7941, 0.3088, 0.8088, 0.3088, 0.8417, 0.328, 0.7941, 0.3565, 0.7941, 0.3566, 0.8088, 0.3427, 0.8088, 0.4595, 0.8359, 0.4595, 0.7941, 0.4742, 0.7941, 0.4742, 0.836, 0.4448, 0.7941, 0.4448, 0.8382, 0.4301, 0.8381, 0.4301, 0.7941, 0.386, 0.7942, 0.386, 0.8436, 0.3713, 0.8436, 0.3713, 0.7941, 0.3566, 0.8446, 0.3566, 0.7941, 0.3713, 0.7942, 0.3713, 0.8446, 0.7734, 0.7647, 0.821, 0.7647, 0.821, 0.7794, 0.7881, 0.7794, 0.8504, 0.8746, 0.8357, 0.8746, 0.8357, 0.8526, 0.8504, 0.8526, 0.9191, 0.02864, 0.9191, 0.01478, 0.9412, 0.01478, 0.9412, 0.02864, 0.9191, 0.1119, 0.9191, 0.06798, 0.9412, 0.06798, 0.9412, 0.1119, 0.5183, 0.8792, 0.5036, 0.8792, 0.5036, 0.8572, 0.5183, 0.8572, 0.4889, 0.8796, 0.4742, 0.8796, 0.4742, 0.8575, 0.4889, 0.8575, 0.6738, 0.4779, 0.7232, 0.4779, 0.7232, 0.5, 0.6738, 0.5, 0.875, 0.7318, 0.875, 0.7647, 0.8529, 0.7647, 0.8529, 0.7318, 0.8656, 0.8084, 0.8509, 0.8084, 0.8509, 0.7864, 0.8656, 0.7864, 0.875, 0.6445, 0.875, 0.694, 0.8529, 0.694, 0.8529, 0.6445, 0.7723, 0.4779, 0.8141, 0.4779, 0.8141, 0.5, 0.7723, 0.5, 0.9191, 0.01478, 0.9191, 3.506e-08, 0.9412, 0.0, 0.9412, 0.01478, 0.875, 0.5535, 0.875, 0.5954, 0.8529, 0.5954, 0.8529, 0.5535, 0.2941, 0.02206, 0.2794, 0.02206, 0.2794, 3.506e-08, 0.2941, 0.0, 0.8524, 0.4779, 0.8824, 0.4779, 0.8824, 0.5, 0.8524, 0.5, 0.3235, 0.8638, 0.3088, 0.8638, 0.3088, 0.8417, 0.3235, 0.8417, 0.875, 0.7647, 0.875, 0.7795, 0.8529, 0.7795, 0.8529, 0.7647, 0.8509, 0.8084, 0.8656, 0.8084, 0.8656, 0.8305, 0.8509, 0.8305, 0.5882, 0.02206, 0.5735, 0.02206, 0.5735, 3.506e-08, 0.5882, 0.0, 0.8504, 0.8305, 0.8651, 0.8305, 0.8651, 0.8526, 0.8504, 0.8526, 0.875, 0.5, 0.875, 0.5152, 0.8529, 0.5152, 0.8529, 0.5, 0.386, 0.8433, 0.4007, 0.8433, 0.4007, 0.8653, 0.386, 0.8653, 0.3713, 0.8436, 0.386, 0.8436, 0.386, 0.8657, 0.3713, 0.8657, 3.506e-08, 0.9779, 0.0285, 0.9779, 0.0285, 1.0, 3.506e-08, 1.0, 0.5331, 0.8792, 0.5183, 0.8792, 0.5183, 0.8572, 0.5331, 0.8572, 0.9043, 0.456, 0.9043, 0.2795, 0.9263, 0.2795, 0.9263, 0.456, 0.5882, 0.05882, 0.5882, 0.5, 0.5295, 0.485, 0.5295, 0.3437, 0.5882, 0.5, 0.2941, 0.5, 0.3529, 0.485, 0.5295, 0.485, 0.2941, 0.05882, 0.5882, 0.05882, 0.5295, 0.3437, 0.3529, 0.3437, 0.7295, 0.9413, 0.5882, 0.9413, 0.5882, 0.7647, 0.7295, 0.7647, 0.7514, 0.906, 0.7514, 0.7647, 0.7734, 0.7647, 0.7734, 0.906, 0.9043, 0.2795, 0.9043, 0.456, 0.8824, 0.456, 0.8824, 0.2795, 0.7295, 0.906, 0.7295, 0.7647, 0.7514, 0.7647, 0.7514, 0.906])
me_cube_001.materials.append(mat_towermaterial)
me_cube_001.materials.append(mat_playercolor)
me_cube_001.use_remesh_preserve_volume = False
me_cube_001.use_remesh_preserve_attributes = False
me_cube_001.use_mirror_vertex_groups = False
me_cube_001.use_paint_bone_selection = False
me_cube_001.use_paint_mask = True
me_cube_001.update()
me_circle = bpy.data.meshes.new('Circle')
me_circle.from_pydata([(0.0, 1.0, 0.0), (-0.866, 0.5, 0.0), (-0.866, -0.5, 0.0), (8.742e-08, -1.0, 0.0), (0.866, -0.5, 0.0), (0.866, 0.5, 0.0), (-0.7794, 0.45, 0.0), (1.987e-09, 0.9, 0.0), (-0.7794, -0.45, 0.0), (8.067e-08, -0.9, 0.0), (0.7794, -0.45, 0.0), (0.7794, 0.45, 0.0)], [], [(6, 8, 9, 10, 11, 7), (2, 3, 9, 8), (0, 1, 6, 7), (5, 0, 7, 11), (3, 4, 10, 9), (1, 2, 8, 6), (4, 5, 11, 10)])
_uv = me_circle.uv_layers.new(name='UVMap')
_uv.uv.foreach_set('vector', [0.8227, 0.725, 0.433, 0.9499, 0.04339, 0.725, 0.04339, 0.275, 0.433, 0.05008, 0.8227, 0.275, 0.433, 0.9999, 9.304e-05, 0.75, 0.04339, 0.725, 0.433, 0.9499, 0.866, 0.25, 0.866, 0.75, 0.8227, 0.725, 0.8227, 0.275, 0.433, 9.304e-05, 0.866, 0.25, 0.8227, 0.275, 0.433, 0.05008, 9.304e-05, 0.75, 9.334e-05, 0.25, 0.04339, 0.275, 0.04339, 0.725, 0.866, 0.75, 0.433, 0.9999, 0.433, 0.9499, 0.8227, 0.725, 9.334e-05, 0.25, 0.433, 9.304e-05, 0.433, 0.05008, 0.04339, 0.275])
me_circle.materials.append(mat_hex)
me_circle.use_remesh_preserve_volume = False
me_circle.use_remesh_preserve_attributes = False
me_circle.use_mirror_vertex_groups = False
me_circle.use_paint_bone_selection = False
me_circle.use_paint_mask = True
me_circle.update()
me_icosphere = bpy.data.meshes.new('Icosphere')
me_icosphere.from_pydata([(0.4513, -0.5237, 0.03774), (-0.1138, -1.042, 0.04758), (-0.4087, -0.09511, -0.01567), (-0.2629, 0.9924, 0.004583), (0.3053, 0.6198, -0.04959), (0.04677, -0.9261, 0.5751), (-0.5067, -0.5189, 0.3485), (-0.4381, 0.5544, 0.4699), (0.1983, 0.8413, 0.5723), (0.5201, 0.0291, 0.4532), (0.05458, -0.1777, 0.7206)], [], [(0, 4, 9), (1, 0, 5), (2, 1, 6), (3, 2, 7), (4, 3, 8), (0, 9, 5), (1, 5, 6), (2, 6, 7), (3, 7, 8), (4, 8, 9), (5, 9, 10), (6, 5, 10), (7, 6, 10), (8, 7, 10), (9, 8, 10)])
_uv = me_icosphere.uv_layers.new(name='UVMap')
_uv.uv.foreach_set('vector', [0.72, 0.1808, 0.7543, 0.7428, 0.508, 0.4365, 0.7583, 0.0, 0.72, 0.1808, 0.4932, 0.03685, 0.984, 0.5318, 1.0, 1.0, 0.8009, 0.7393, 1.0, 0.0, 0.984, 0.5318, 0.7583, 0.2137, 0.7543, 0.7428, 0.7583, 0.987, 0.459, 0.8613, 0.72, 0.1808, 0.508, 0.4365, 0.4932, 0.03685, 0.334, 0.9933, 0.1597, 0.9235, 0.459, 0.7388, 0.984, 0.5318, 0.8009, 0.7393, 0.7583, 0.2137, 0.459, 0.0, 0.4311, 0.2093, 0.1377, 0.05455, 0.7543, 0.7428, 0.459, 0.8613, 0.508, 0.4365, 0.1597, 0.9235, 0.0, 0.4486, 0.1455, 0.5539, 0.459, 0.7388, 0.1597, 0.9235, 0.1455, 0.5539, 0.4311, 0.2093, 0.459, 0.7388, 0.1455, 0.5539, 0.1377, 0.05455, 0.4311, 0.2093, 0.1455, 0.5539, 0.0, 0.4486, 0.1377, 0.05455, 0.1455, 0.5539])
me_icosphere.materials.append(mat_stonematerial)
me_icosphere.use_remesh_preserve_volume = False
me_icosphere.use_remesh_preserve_attributes = False
me_icosphere.use_mirror_vertex_groups = False
me_icosphere.update()

# ---- objects
ob_tree2 = bpy.data.objects.new('Tree2', me_cube_003)
ob_tree1 = bpy.data.objects.new('Tree1', me_cube_002)
ob_tower = bpy.data.objects.new('Tower', me_cube_001)
ob_lamp = bpy.data.objects.new('Lamp', light_lamp)
ob_camera = bpy.data.objects.new('Camera', cam_camera)
ob_hex = bpy.data.objects.new('Hex', me_circle)
ob_stone = bpy.data.objects.new('Stone', me_icosphere)

# ---- transforms, parenting, visibility, modifiers, constraints
ob_tree2.location = (0.0, 0.0, 0.0)
ob_tree2.lineart.crease_threshold = 0.0
ob_tree1.location = (0.0, 0.0, 0.0)
ob_tree1.lineart.crease_threshold = 0.0
ob_tower.location = (0.0, 0.0, 0.0)
ob_tower.lineart.crease_threshold = 0.0
ob_lamp.location = (5.312, -2.369, 1.769)
ob_lamp.rotation_euler = (0.6503, 0.05522, 0.1973)
ob_lamp.lock_rotations_4d = False
ob_lamp.empty_display_type = 'ARROWS'
ob_lamp.color = (0.0, 0.0, 0.0, 0.0)
ob_lamp.hide_viewport = True
ob_lamp.lineart.crease_threshold = 0.0
ob_camera.location = (7.481, -6.508, 5.344)
ob_camera.rotation_euler = (1.109, 0.0, 0.8149)
ob_camera.lock_rotations_4d = False
ob_camera.empty_display_type = 'ARROWS'
ob_camera.color = (0.0, 0.0, 0.0, 0.0)
ob_camera.hide_viewport = True
ob_camera.display_type = 'WIRE'
ob_camera.lineart.crease_threshold = 0.0
ob_hex.location = (0.0, 0.0, 0.0)
ob_hex.lineart.crease_threshold = 0.0
ob_stone.location = (0.0, 0.0, 0.0)
ob_stone.lineart.crease_threshold = 0.0

# ---- collection membership
col_collection_1.objects.link(ob_tree2)
col_collection_1.objects.link(ob_tree1)
col_collection_1.objects.link(ob_tower)
col_collection_1.objects.link(ob_lamp)
col_collection_1.objects.link(ob_camera)
col_collection_5.objects.link(ob_hex)
col_collection_5.objects.link(ob_stone)

# ---- scene / render settings (as saved in the file)
scene.camera = ob_camera
scene.frame_start = 1; scene.frame_end = 250; scene.frame_set(1)
scene.render.engine = 'BLENDER_EEVEE_NEXT'
scene.render.resolution_percentage = 50
scene.render.dither_intensity = 0.0
scene.cycles.use_denoising = False
scene.cycles.samples = 128
scene.cycles.sampling_pattern = 'TABULATED_SOBOL'
scene.cycles.light_sampling_threshold = 0.0
scene.cycles.use_adaptive_sampling = False
scene.cycles.use_light_tree = False
scene.cycles.blur_glossy = 0.0
scene.cycles.sample_clamp_indirect = 0.0
scene.view_settings.view_transform = 'Standard'
bpy.context.view_layer.update()
